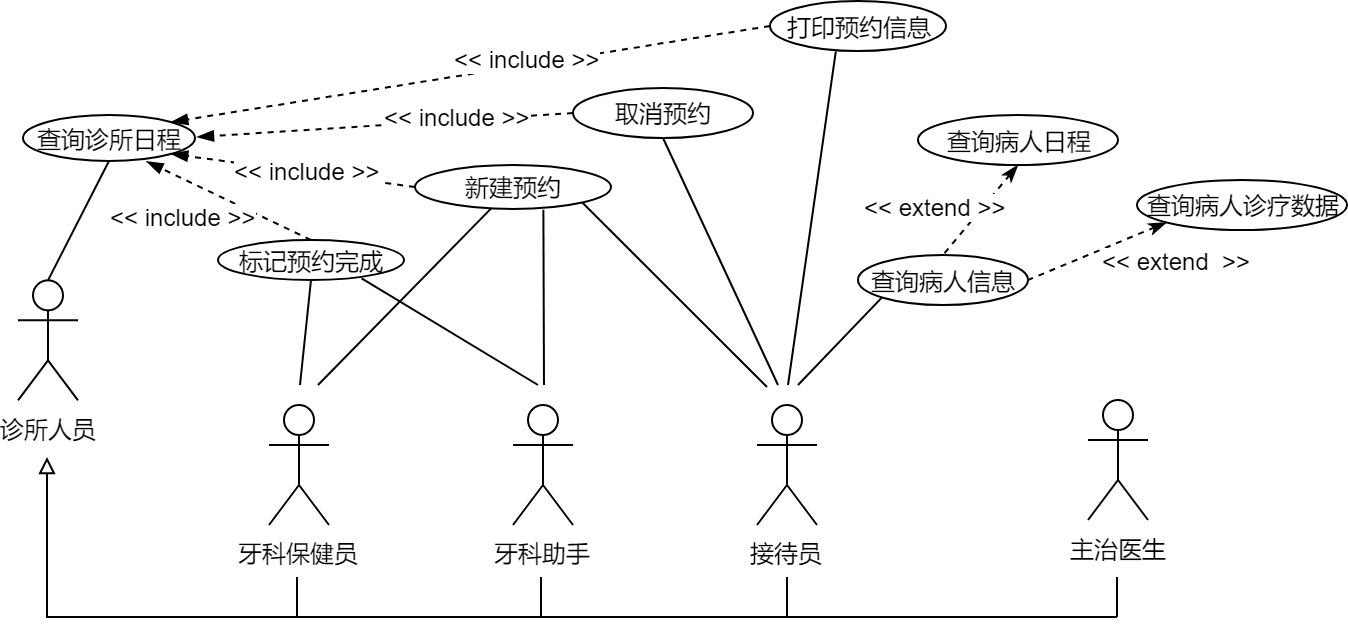

The diagram above was exported from draw.io. Its source (the exported page's mxGraphModel, read from the mxfile embedded in the PNG):
<mxGraphModel dx="792" dy="613" grid="1" gridSize="10" guides="1" tooltips="1" connect="1" arrows="1" fold="1" page="1" pageScale="1" pageWidth="827" pageHeight="1169" math="0" shadow="0">
  <root>
    <mxCell id="0" />
    <mxCell id="1" parent="0" />
    <mxCell id="6NmwBZyrEyb1_ZnRbMCS-1" value="主治医生" style="shape=umlActor;verticalLabelPosition=bottom;labelBackgroundColor=#ffffff;verticalAlign=top;html=1;outlineConnect=0;" parent="1" vertex="1">
      <mxGeometry x="615.5" y="771.5" width="30" height="60" as="geometry" />
    </mxCell>
    <mxCell id="6NmwBZyrEyb1_ZnRbMCS-69" style="edgeStyle=none;rounded=0;orthogonalLoop=1;jettySize=auto;html=1;entryX=0.772;entryY=0.962;entryDx=0;entryDy=0;entryPerimeter=0;endArrow=none;endFill=0;" parent="1" target="6NmwBZyrEyb1_ZnRbMCS-22" edge="1">
      <mxGeometry relative="1" as="geometry">
        <mxPoint x="340.5" y="764" as="sourcePoint" />
      </mxGeometry>
    </mxCell>
    <mxCell id="6NmwBZyrEyb1_ZnRbMCS-71" style="edgeStyle=none;rounded=0;orthogonalLoop=1;jettySize=auto;html=1;entryX=0.655;entryY=1.019;entryDx=0;entryDy=0;entryPerimeter=0;endArrow=none;endFill=0;" parent="1" target="6NmwBZyrEyb1_ZnRbMCS-21" edge="1">
      <mxGeometry relative="1" as="geometry">
        <mxPoint x="343.5" y="764" as="sourcePoint" />
      </mxGeometry>
    </mxCell>
    <mxCell id="6NmwBZyrEyb1_ZnRbMCS-2" value="牙科助手" style="shape=umlActor;verticalLabelPosition=bottom;labelBackgroundColor=#ffffff;verticalAlign=top;html=1;outlineConnect=0;" parent="1" vertex="1">
      <mxGeometry x="328" y="774" width="30" height="60" as="geometry" />
    </mxCell>
    <mxCell id="6NmwBZyrEyb1_ZnRbMCS-68" style="edgeStyle=none;rounded=0;orthogonalLoop=1;jettySize=auto;html=1;entryX=0.5;entryY=1;entryDx=0;entryDy=0;endArrow=none;endFill=0;" parent="1" target="6NmwBZyrEyb1_ZnRbMCS-22" edge="1">
      <mxGeometry relative="1" as="geometry">
        <mxPoint x="221.5" y="764" as="sourcePoint" />
      </mxGeometry>
    </mxCell>
    <mxCell id="6NmwBZyrEyb1_ZnRbMCS-70" style="edgeStyle=none;rounded=0;orthogonalLoop=1;jettySize=auto;html=1;entryX=0.395;entryY=0.958;entryDx=0;entryDy=0;entryPerimeter=0;endArrow=none;endFill=0;" parent="1" target="6NmwBZyrEyb1_ZnRbMCS-21" edge="1">
      <mxGeometry relative="1" as="geometry">
        <mxPoint x="230.5" y="764" as="sourcePoint" />
      </mxGeometry>
    </mxCell>
    <mxCell id="6NmwBZyrEyb1_ZnRbMCS-6" value="牙科保健员" style="shape=umlActor;verticalLabelPosition=bottom;labelBackgroundColor=#ffffff;verticalAlign=top;html=1;outlineConnect=0;" parent="1" vertex="1">
      <mxGeometry x="206" y="774" width="30" height="60" as="geometry" />
    </mxCell>
    <mxCell id="6NmwBZyrEyb1_ZnRbMCS-47" style="edgeStyle=none;rounded=0;orthogonalLoop=1;jettySize=auto;html=1;entryX=0;entryY=1;entryDx=0;entryDy=0;endArrow=none;endFill=0;" parent="1" target="6NmwBZyrEyb1_ZnRbMCS-35" edge="1">
      <mxGeometry relative="1" as="geometry">
        <mxPoint x="470.5" y="764" as="sourcePoint" />
      </mxGeometry>
    </mxCell>
    <mxCell id="6NmwBZyrEyb1_ZnRbMCS-63" style="edgeStyle=none;rounded=0;orthogonalLoop=1;jettySize=auto;html=1;entryX=0.374;entryY=1.006;entryDx=0;entryDy=0;entryPerimeter=0;endArrow=none;endFill=0;" parent="1" target="6NmwBZyrEyb1_ZnRbMCS-23" edge="1">
      <mxGeometry relative="1" as="geometry">
        <mxPoint x="465.5" y="764" as="sourcePoint" />
      </mxGeometry>
    </mxCell>
    <mxCell id="6NmwBZyrEyb1_ZnRbMCS-64" style="edgeStyle=none;rounded=0;orthogonalLoop=1;jettySize=auto;html=1;entryX=0.5;entryY=1;entryDx=0;entryDy=0;endArrow=none;endFill=0;" parent="1" target="6NmwBZyrEyb1_ZnRbMCS-31" edge="1">
      <mxGeometry relative="1" as="geometry">
        <mxPoint x="460.5" y="764" as="sourcePoint" />
      </mxGeometry>
    </mxCell>
    <mxCell id="6NmwBZyrEyb1_ZnRbMCS-7" value="接待员" style="shape=umlActor;verticalLabelPosition=bottom;labelBackgroundColor=#ffffff;verticalAlign=top;html=1;outlineConnect=0;" parent="1" vertex="1">
      <mxGeometry x="450" y="774" width="30" height="60" as="geometry" />
    </mxCell>
    <mxCell id="6NmwBZyrEyb1_ZnRbMCS-8" value="查询诊所日程" style="ellipse;whiteSpace=wrap;html=1;" parent="1" vertex="1">
      <mxGeometry x="83" y="629" width="86" height="23" as="geometry" />
    </mxCell>
    <mxCell id="6NmwBZyrEyb1_ZnRbMCS-66" style="edgeStyle=none;rounded=0;orthogonalLoop=1;jettySize=auto;html=1;exitX=0.5;exitY=0;exitDx=0;exitDy=0;exitPerimeter=0;entryX=0.5;entryY=1;entryDx=0;entryDy=0;endArrow=none;endFill=0;" parent="1" source="6NmwBZyrEyb1_ZnRbMCS-9" target="6NmwBZyrEyb1_ZnRbMCS-8" edge="1">
      <mxGeometry relative="1" as="geometry" />
    </mxCell>
    <mxCell id="6NmwBZyrEyb1_ZnRbMCS-9" value="诊所人员" style="shape=umlActor;verticalLabelPosition=bottom;labelBackgroundColor=#ffffff;verticalAlign=top;html=1;" parent="1" vertex="1">
      <mxGeometry x="80.5" y="711.6722483915441" width="30" height="60" as="geometry" />
    </mxCell>
    <mxCell id="6NmwBZyrEyb1_ZnRbMCS-82" style="edgeStyle=none;rounded=0;orthogonalLoop=1;jettySize=auto;html=1;exitX=0;exitY=0.5;exitDx=0;exitDy=0;entryX=1;entryY=1;entryDx=0;entryDy=0;dashed=1;startArrow=none;startFill=0;endArrow=blockThin;endFill=1;" parent="1" source="6NmwBZyrEyb1_ZnRbMCS-21" target="6NmwBZyrEyb1_ZnRbMCS-8" edge="1">
      <mxGeometry relative="1" as="geometry" />
    </mxCell>
    <mxCell id="6NmwBZyrEyb1_ZnRbMCS-86" value="&amp;lt;&amp;lt; include &amp;gt;&amp;gt;" style="text;html=1;resizable=0;points=[];align=center;verticalAlign=middle;labelBackgroundColor=#ffffff;" parent="6NmwBZyrEyb1_ZnRbMCS-82" vertex="1" connectable="0">
      <mxGeometry x="0.2041" y="-2" relative="1" as="geometry">
        <mxPoint x="19" y="3" as="offset" />
      </mxGeometry>
    </mxCell>
    <mxCell id="iF9eXCppgcIFvXe-hCqy-1" style="rounded=0;orthogonalLoop=1;jettySize=auto;html=1;exitX=1;exitY=1;exitDx=0;exitDy=0;endArrow=none;endFill=0;" parent="1" source="6NmwBZyrEyb1_ZnRbMCS-21" edge="1">
      <mxGeometry relative="1" as="geometry">
        <mxPoint x="455" y="765" as="targetPoint" />
      </mxGeometry>
    </mxCell>
    <mxCell id="6NmwBZyrEyb1_ZnRbMCS-21" value="新建预约" style="ellipse;whiteSpace=wrap;html=1;" parent="1" vertex="1">
      <mxGeometry x="279" y="654" width="98" height="22" as="geometry" />
    </mxCell>
    <mxCell id="6NmwBZyrEyb1_ZnRbMCS-83" style="edgeStyle=none;rounded=0;orthogonalLoop=1;jettySize=auto;html=1;exitX=0.5;exitY=0;exitDx=0;exitDy=0;entryX=0.718;entryY=1.009;entryDx=0;entryDy=0;entryPerimeter=0;dashed=1;startArrow=none;startFill=0;endArrow=blockThin;endFill=1;" parent="1" source="6NmwBZyrEyb1_ZnRbMCS-22" target="6NmwBZyrEyb1_ZnRbMCS-8" edge="1">
      <mxGeometry relative="1" as="geometry" />
    </mxCell>
    <mxCell id="6NmwBZyrEyb1_ZnRbMCS-88" value="&amp;lt;&amp;lt; include &amp;gt;&amp;gt;" style="text;html=1;resizable=0;points=[];align=center;verticalAlign=middle;labelBackgroundColor=#ffffff;" parent="6NmwBZyrEyb1_ZnRbMCS-83" vertex="1" connectable="0">
      <mxGeometry x="0.3113" y="-1" relative="1" as="geometry">
        <mxPoint x="-10.5" y="14.5" as="offset" />
      </mxGeometry>
    </mxCell>
    <mxCell id="6NmwBZyrEyb1_ZnRbMCS-22" value="标记预约完成" style="ellipse;whiteSpace=wrap;html=1;" parent="1" vertex="1">
      <mxGeometry x="180.5" y="691.5" width="93" height="20" as="geometry" />
    </mxCell>
    <mxCell id="6NmwBZyrEyb1_ZnRbMCS-80" style="edgeStyle=none;rounded=0;orthogonalLoop=1;jettySize=auto;html=1;exitX=0;exitY=0.5;exitDx=0;exitDy=0;entryX=1;entryY=0;entryDx=0;entryDy=0;startArrow=none;startFill=0;endArrow=blockThin;endFill=1;dashed=1;" parent="1" source="6NmwBZyrEyb1_ZnRbMCS-23" target="6NmwBZyrEyb1_ZnRbMCS-8" edge="1">
      <mxGeometry relative="1" as="geometry" />
    </mxCell>
    <mxCell id="6NmwBZyrEyb1_ZnRbMCS-84" value="&amp;lt;&amp;lt; include &amp;gt;&amp;gt;" style="text;html=1;resizable=0;points=[];align=center;verticalAlign=middle;labelBackgroundColor=#ffffff;" parent="6NmwBZyrEyb1_ZnRbMCS-80" vertex="1" connectable="0">
      <mxGeometry x="-0.0866" y="-2" relative="1" as="geometry">
        <mxPoint x="15.5" y="-3.5" as="offset" />
      </mxGeometry>
    </mxCell>
    <mxCell id="6NmwBZyrEyb1_ZnRbMCS-23" value="打印预约信息" style="ellipse;whiteSpace=wrap;html=1;" parent="1" vertex="1">
      <mxGeometry x="456.5" y="572" width="88" height="25" as="geometry" />
    </mxCell>
    <mxCell id="6NmwBZyrEyb1_ZnRbMCS-81" style="edgeStyle=none;rounded=0;orthogonalLoop=1;jettySize=auto;html=1;exitX=0;exitY=0.5;exitDx=0;exitDy=0;dashed=1;startArrow=none;startFill=0;endArrow=blockThin;endFill=1;" parent="1" source="6NmwBZyrEyb1_ZnRbMCS-31" edge="1">
      <mxGeometry relative="1" as="geometry">
        <mxPoint x="170" y="640.0000000000002" as="targetPoint" />
      </mxGeometry>
    </mxCell>
    <mxCell id="6NmwBZyrEyb1_ZnRbMCS-85" value="&amp;lt;&amp;lt; include &amp;gt;&amp;gt;" style="text;html=1;resizable=0;points=[];align=center;verticalAlign=middle;labelBackgroundColor=#ffffff;" parent="6NmwBZyrEyb1_ZnRbMCS-81" vertex="1" connectable="0">
      <mxGeometry x="-0.0856" relative="1" as="geometry">
        <mxPoint x="27.5" y="-3.5" as="offset" />
      </mxGeometry>
    </mxCell>
    <mxCell id="6NmwBZyrEyb1_ZnRbMCS-31" value="取消预约" style="ellipse;whiteSpace=wrap;html=1;" parent="1" vertex="1">
      <mxGeometry x="358" y="615.5" width="90" height="25" as="geometry" />
    </mxCell>
    <mxCell id="6NmwBZyrEyb1_ZnRbMCS-35" value="查询病人信息" style="ellipse;whiteSpace=wrap;html=1;" parent="1" vertex="1">
      <mxGeometry x="500.5" y="699" width="85" height="25" as="geometry" />
    </mxCell>
    <mxCell id="6NmwBZyrEyb1_ZnRbMCS-54" style="edgeStyle=none;rounded=0;orthogonalLoop=1;jettySize=auto;html=1;exitX=0.5;exitY=1;exitDx=0;exitDy=0;entryX=0.5;entryY=0;entryDx=0;entryDy=0;endArrow=none;endFill=0;dashed=1;startArrow=classicThin;startFill=1;" parent="1" source="6NmwBZyrEyb1_ZnRbMCS-39" target="6NmwBZyrEyb1_ZnRbMCS-35" edge="1">
      <mxGeometry relative="1" as="geometry" />
    </mxCell>
    <mxCell id="6NmwBZyrEyb1_ZnRbMCS-72" value="&amp;lt;&amp;lt; extend &amp;gt;&amp;gt;" style="text;html=1;resizable=0;points=[];align=center;verticalAlign=middle;labelBackgroundColor=#ffffff;rotation=0;" parent="6NmwBZyrEyb1_ZnRbMCS-54" vertex="1" connectable="0">
      <mxGeometry x="0.3196" y="-2" relative="1" as="geometry">
        <mxPoint x="-14.5" y="-8" as="offset" />
      </mxGeometry>
    </mxCell>
    <mxCell id="6NmwBZyrEyb1_ZnRbMCS-39" value="查询病人日程" style="ellipse;whiteSpace=wrap;html=1;" parent="1" vertex="1">
      <mxGeometry x="530.5" y="629" width="100" height="25" as="geometry" />
    </mxCell>
    <mxCell id="6NmwBZyrEyb1_ZnRbMCS-53" style="edgeStyle=none;rounded=0;orthogonalLoop=1;jettySize=auto;html=1;exitX=0;exitY=1;exitDx=0;exitDy=0;endArrow=none;endFill=0;entryX=1;entryY=0.5;entryDx=0;entryDy=0;dashed=1;startArrow=classicThin;startFill=1;" parent="1" source="6NmwBZyrEyb1_ZnRbMCS-40" target="6NmwBZyrEyb1_ZnRbMCS-35" edge="1">
      <mxGeometry relative="1" as="geometry">
        <mxPoint x="600" y="712" as="targetPoint" />
      </mxGeometry>
    </mxCell>
    <mxCell id="6NmwBZyrEyb1_ZnRbMCS-73" value="&amp;lt;&amp;lt; extend&amp;nbsp; &amp;gt;&amp;gt;" style="text;html=1;resizable=0;points=[];align=center;verticalAlign=middle;labelBackgroundColor=#ffffff;rotation=0;" parent="6NmwBZyrEyb1_ZnRbMCS-53" vertex="1" connectable="0">
      <mxGeometry x="-0.4392" y="-1" relative="1" as="geometry">
        <mxPoint x="24.5" y="11.5" as="offset" />
      </mxGeometry>
    </mxCell>
    <mxCell id="6NmwBZyrEyb1_ZnRbMCS-40" value="查询病人诊疗数据" style="ellipse;whiteSpace=wrap;html=1;" parent="1" vertex="1">
      <mxGeometry x="640" y="661.5" width="105" height="25" as="geometry" />
    </mxCell>
    <mxCell id="6NmwBZyrEyb1_ZnRbMCS-74" value="" style="endArrow=none;html=1;rounded=0;endFill=0;startArrow=block;startFill=0;" parent="1" edge="1">
      <mxGeometry width="50" height="50" relative="1" as="geometry">
        <mxPoint x="95" y="800" as="sourcePoint" />
        <mxPoint x="220" y="860" as="targetPoint" />
        <Array as="points">
          <mxPoint x="95" y="880" />
          <mxPoint x="220" y="880" />
        </Array>
      </mxGeometry>
    </mxCell>
    <mxCell id="6NmwBZyrEyb1_ZnRbMCS-75" value="" style="endArrow=none;html=1;" parent="1" edge="1">
      <mxGeometry width="50" height="50" relative="1" as="geometry">
        <mxPoint x="220" y="880" as="sourcePoint" />
        <mxPoint x="630" y="880" as="targetPoint" />
      </mxGeometry>
    </mxCell>
    <mxCell id="6NmwBZyrEyb1_ZnRbMCS-76" value="" style="endArrow=none;html=1;" parent="1" edge="1">
      <mxGeometry width="50" height="50" relative="1" as="geometry">
        <mxPoint x="342" y="880" as="sourcePoint" />
        <mxPoint x="342" y="860" as="targetPoint" />
      </mxGeometry>
    </mxCell>
    <mxCell id="6NmwBZyrEyb1_ZnRbMCS-77" value="" style="endArrow=none;html=1;" parent="1" edge="1">
      <mxGeometry width="50" height="50" relative="1" as="geometry">
        <mxPoint x="465" y="880" as="sourcePoint" />
        <mxPoint x="465" y="860" as="targetPoint" />
      </mxGeometry>
    </mxCell>
    <mxCell id="6NmwBZyrEyb1_ZnRbMCS-78" value="" style="endArrow=none;html=1;" parent="1" edge="1">
      <mxGeometry width="50" height="50" relative="1" as="geometry">
        <mxPoint x="630" y="880" as="sourcePoint" />
        <mxPoint x="630" y="860" as="targetPoint" />
      </mxGeometry>
    </mxCell>
  </root>
</mxGraphModel>